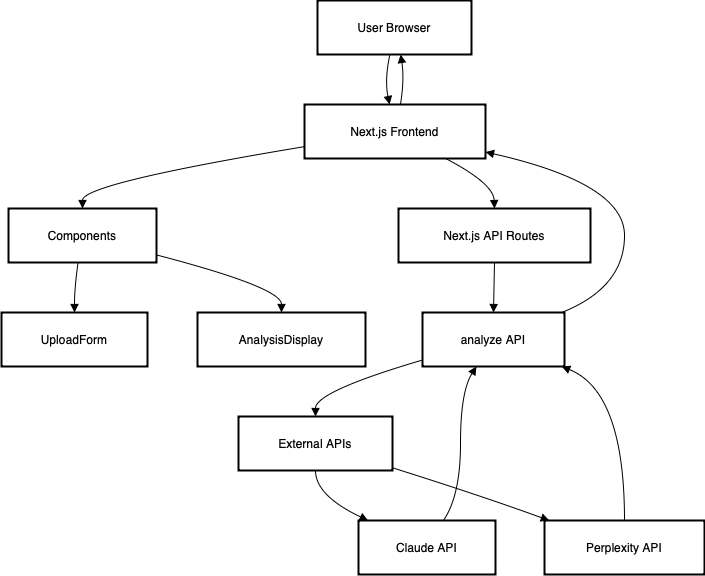

The diagram above was exported from draw.io. Its source (the exported page's mxGraphModel, read from the mxfile embedded in the PNG):
<mxGraphModel dx="1093" dy="663" grid="1" gridSize="10" guides="1" tooltips="1" connect="1" arrows="1" fold="1" page="1" pageScale="1" pageWidth="850" pageHeight="1100" math="0" shadow="0">
  <root>
    <mxCell id="0" />
    <mxCell id="1" parent="0" />
    <mxCell id="vPu5XjR3Urirm9GKoRNu-65" value="User Browser" style="whiteSpace=wrap;strokeWidth=2;" vertex="1" parent="1">
      <mxGeometry x="336" y="20" width="154" height="54" as="geometry" />
    </mxCell>
    <mxCell id="vPu5XjR3Urirm9GKoRNu-66" value="Next.js Frontend" style="whiteSpace=wrap;strokeWidth=2;" vertex="1" parent="1">
      <mxGeometry x="323" y="124" width="181" height="54" as="geometry" />
    </mxCell>
    <mxCell id="vPu5XjR3Urirm9GKoRNu-67" value="Components" style="whiteSpace=wrap;strokeWidth=2;" vertex="1" parent="1">
      <mxGeometry x="27" y="228" width="148" height="54" as="geometry" />
    </mxCell>
    <mxCell id="vPu5XjR3Urirm9GKoRNu-68" value="UploadForm" style="whiteSpace=wrap;strokeWidth=2;" vertex="1" parent="1">
      <mxGeometry x="20" y="332" width="146" height="54" as="geometry" />
    </mxCell>
    <mxCell id="vPu5XjR3Urirm9GKoRNu-69" value="AnalysisDisplay" style="whiteSpace=wrap;strokeWidth=2;" vertex="1" parent="1">
      <mxGeometry x="216" y="332" width="168" height="54" as="geometry" />
    </mxCell>
    <mxCell id="vPu5XjR3Urirm9GKoRNu-70" value="Next.js API Routes" style="whiteSpace=wrap;strokeWidth=2;" vertex="1" parent="1">
      <mxGeometry x="417" y="228" width="192" height="54" as="geometry" />
    </mxCell>
    <mxCell id="vPu5XjR3Urirm9GKoRNu-71" value="analyze API" style="whiteSpace=wrap;strokeWidth=2;" vertex="1" parent="1">
      <mxGeometry x="441" y="332" width="142" height="54" as="geometry" />
    </mxCell>
    <mxCell id="vPu5XjR3Urirm9GKoRNu-72" value="External APIs" style="whiteSpace=wrap;strokeWidth=2;" vertex="1" parent="1">
      <mxGeometry x="257" y="436" width="154" height="54" as="geometry" />
    </mxCell>
    <mxCell id="vPu5XjR3Urirm9GKoRNu-73" value="Claude API" style="whiteSpace=wrap;strokeWidth=2;" vertex="1" parent="1">
      <mxGeometry x="377" y="540" width="137" height="54" as="geometry" />
    </mxCell>
    <mxCell id="vPu5XjR3Urirm9GKoRNu-74" value="Perplexity API" style="whiteSpace=wrap;strokeWidth=2;" vertex="1" parent="1">
      <mxGeometry x="563" y="540" width="160" height="54" as="geometry" />
    </mxCell>
    <mxCell id="vPu5XjR3Urirm9GKoRNu-75" value="" style="curved=1;startArrow=none;endArrow=block;exitX=0.47;exitY=1;entryX=0.47;entryY=0;rounded=0;" edge="1" parent="1" source="vPu5XjR3Urirm9GKoRNu-65" target="vPu5XjR3Urirm9GKoRNu-66">
      <mxGeometry relative="1" as="geometry">
        <Array as="points">
          <mxPoint x="403" y="99" />
        </Array>
      </mxGeometry>
    </mxCell>
    <mxCell id="vPu5XjR3Urirm9GKoRNu-76" value="" style="curved=1;startArrow=none;endArrow=block;exitX=0;exitY=0.78;entryX=0.5;entryY=0;rounded=0;" edge="1" parent="1" source="vPu5XjR3Urirm9GKoRNu-66" target="vPu5XjR3Urirm9GKoRNu-67">
      <mxGeometry relative="1" as="geometry">
        <Array as="points">
          <mxPoint x="101" y="203" />
        </Array>
      </mxGeometry>
    </mxCell>
    <mxCell id="vPu5XjR3Urirm9GKoRNu-77" value="" style="curved=1;startArrow=none;endArrow=block;exitX=0.47;exitY=1;entryX=0.5;entryY=0;rounded=0;" edge="1" parent="1" source="vPu5XjR3Urirm9GKoRNu-67" target="vPu5XjR3Urirm9GKoRNu-68">
      <mxGeometry relative="1" as="geometry">
        <Array as="points">
          <mxPoint x="93" y="307" />
        </Array>
      </mxGeometry>
    </mxCell>
    <mxCell id="vPu5XjR3Urirm9GKoRNu-78" value="" style="curved=1;startArrow=none;endArrow=block;exitX=1;exitY=0.86;entryX=0.5;entryY=0;rounded=0;" edge="1" parent="1" source="vPu5XjR3Urirm9GKoRNu-67" target="vPu5XjR3Urirm9GKoRNu-69">
      <mxGeometry relative="1" as="geometry">
        <Array as="points">
          <mxPoint x="300" y="307" />
        </Array>
      </mxGeometry>
    </mxCell>
    <mxCell id="vPu5XjR3Urirm9GKoRNu-79" value="" style="curved=1;startArrow=none;endArrow=block;exitX=0.78;exitY=1;entryX=0.5;entryY=0;rounded=0;" edge="1" parent="1" source="vPu5XjR3Urirm9GKoRNu-66" target="vPu5XjR3Urirm9GKoRNu-70">
      <mxGeometry relative="1" as="geometry">
        <Array as="points">
          <mxPoint x="512" y="203" />
        </Array>
      </mxGeometry>
    </mxCell>
    <mxCell id="vPu5XjR3Urirm9GKoRNu-80" value="" style="curved=1;startArrow=none;endArrow=block;exitX=0.5;exitY=1;entryX=0.5;entryY=0;rounded=0;" edge="1" parent="1" source="vPu5XjR3Urirm9GKoRNu-70" target="vPu5XjR3Urirm9GKoRNu-71">
      <mxGeometry relative="1" as="geometry">
        <Array as="points" />
      </mxGeometry>
    </mxCell>
    <mxCell id="vPu5XjR3Urirm9GKoRNu-81" value="" style="curved=1;startArrow=none;endArrow=block;exitX=0;exitY=0.88;entryX=0.5;entryY=0;rounded=0;" edge="1" parent="1" source="vPu5XjR3Urirm9GKoRNu-71" target="vPu5XjR3Urirm9GKoRNu-72">
      <mxGeometry relative="1" as="geometry">
        <Array as="points">
          <mxPoint x="334" y="411" />
        </Array>
      </mxGeometry>
    </mxCell>
    <mxCell id="vPu5XjR3Urirm9GKoRNu-82" value="" style="curved=1;startArrow=none;endArrow=block;exitX=0.5;exitY=1;entryX=0.07;entryY=0;rounded=0;" edge="1" parent="1" source="vPu5XjR3Urirm9GKoRNu-72" target="vPu5XjR3Urirm9GKoRNu-73">
      <mxGeometry relative="1" as="geometry">
        <Array as="points">
          <mxPoint x="334" y="515" />
        </Array>
      </mxGeometry>
    </mxCell>
    <mxCell id="vPu5XjR3Urirm9GKoRNu-83" value="" style="curved=1;startArrow=none;endArrow=block;exitX=1;exitY=0.95;entryX=0.03;entryY=0;rounded=0;" edge="1" parent="1" source="vPu5XjR3Urirm9GKoRNu-72" target="vPu5XjR3Urirm9GKoRNu-74">
      <mxGeometry relative="1" as="geometry">
        <Array as="points">
          <mxPoint x="499" y="515" />
        </Array>
      </mxGeometry>
    </mxCell>
    <mxCell id="vPu5XjR3Urirm9GKoRNu-84" value="" style="curved=1;startArrow=none;endArrow=block;exitX=0.62;exitY=0;entryX=0.38;entryY=1;rounded=0;" edge="1" parent="1" source="vPu5XjR3Urirm9GKoRNu-73" target="vPu5XjR3Urirm9GKoRNu-71">
      <mxGeometry relative="1" as="geometry">
        <Array as="points">
          <mxPoint x="479" y="515" />
          <mxPoint x="479" y="411" />
        </Array>
      </mxGeometry>
    </mxCell>
    <mxCell id="vPu5XjR3Urirm9GKoRNu-85" value="" style="curved=1;startArrow=none;endArrow=block;exitX=0.5;exitY=0;entryX=0.98;entryY=1;rounded=0;" edge="1" parent="1" source="vPu5XjR3Urirm9GKoRNu-74" target="vPu5XjR3Urirm9GKoRNu-71">
      <mxGeometry relative="1" as="geometry">
        <Array as="points">
          <mxPoint x="643" y="411" />
        </Array>
      </mxGeometry>
    </mxCell>
    <mxCell id="vPu5XjR3Urirm9GKoRNu-86" value="" style="curved=1;startArrow=none;endArrow=block;exitX=0.98;exitY=0;entryX=1;entryY=0.88;rounded=0;" edge="1" parent="1" source="vPu5XjR3Urirm9GKoRNu-71" target="vPu5XjR3Urirm9GKoRNu-66">
      <mxGeometry relative="1" as="geometry">
        <Array as="points">
          <mxPoint x="643" y="307" />
          <mxPoint x="643" y="203" />
        </Array>
      </mxGeometry>
    </mxCell>
    <mxCell id="vPu5XjR3Urirm9GKoRNu-87" value="" style="curved=1;startArrow=none;endArrow=block;exitX=0.53;exitY=0;entryX=0.54;entryY=1;rounded=0;" edge="1" parent="1" source="vPu5XjR3Urirm9GKoRNu-66" target="vPu5XjR3Urirm9GKoRNu-65">
      <mxGeometry relative="1" as="geometry">
        <Array as="points">
          <mxPoint x="423" y="99" />
        </Array>
      </mxGeometry>
    </mxCell>
  </root>
</mxGraphModel>